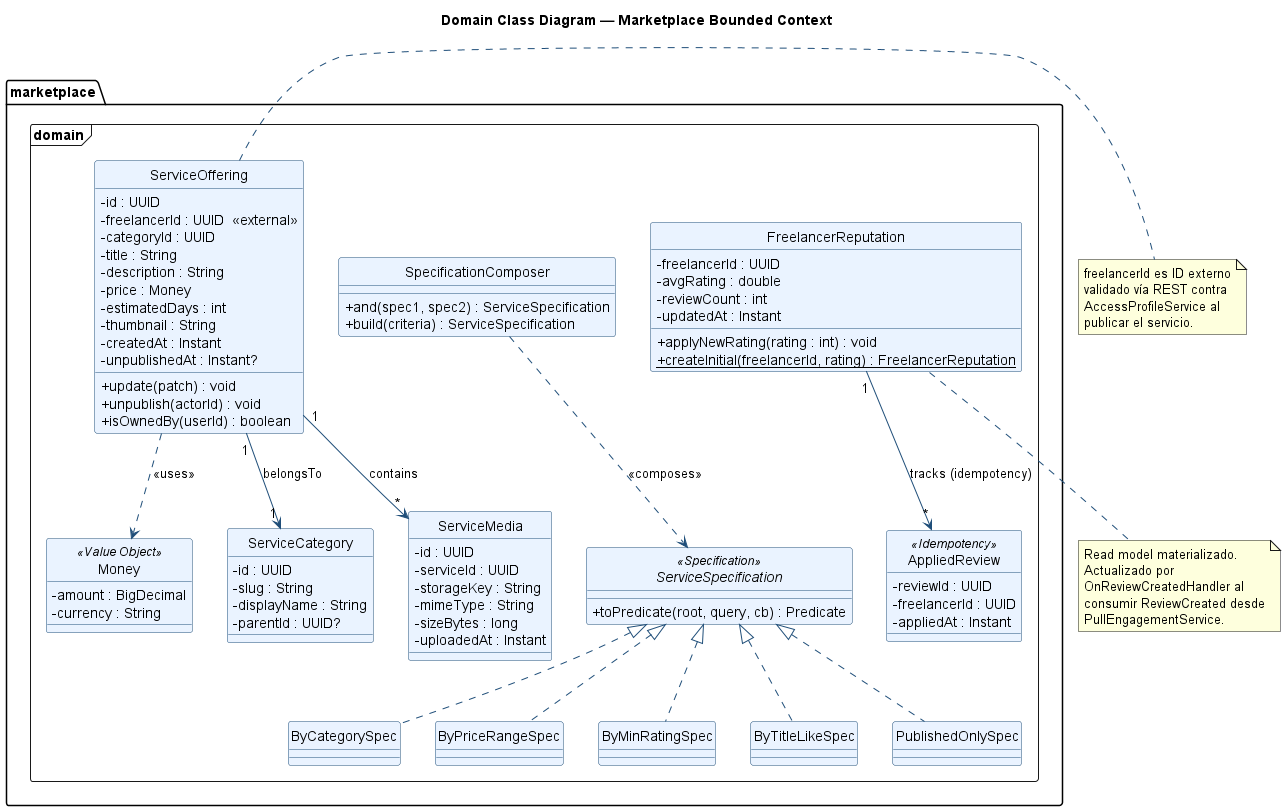

The diagram above was rendered by PlantUML. Its source (embedded in the PNG):
@startuml 4_3_2_6_DomainClasses
title Domain Class Diagram — Marketplace Bounded Context

skinparam class {
  BackgroundColor #EAF3FF
  BorderColor #1F4E79
  ArrowColor #1F4E79
}
skinparam classAttributeIconSize 0
hide circle

package "marketplace.domain" <<Frame>> {

  class ServiceOffering {
    - id : UUID
    - freelancerId : UUID  <<external>>
    - categoryId : UUID
    - title : String
    - description : String
    - price : Money
    - estimatedDays : int
    - thumbnail : String
    - createdAt : Instant
    - unpublishedAt : Instant?
    + update(patch) : void
    + unpublish(actorId) : void
    + isOwnedBy(userId) : boolean
  }

  class ServiceCategory {
    - id : UUID
    - slug : String
    - displayName : String
    - parentId : UUID?
  }

  class ServiceMedia {
    - id : UUID
    - serviceId : UUID
    - storageKey : String
    - mimeType : String
    - sizeBytes : long
    - uploadedAt : Instant
  }

  class FreelancerReputation {
    - freelancerId : UUID
    - avgRating : double
    - reviewCount : int
    - updatedAt : Instant
    + applyNewRating(rating : int) : void
    + {static} createInitial(freelancerId, rating) : FreelancerReputation
  }

  class AppliedReview <<Idempotency>> {
    - reviewId : UUID
    - freelancerId : UUID
    - appliedAt : Instant
  }

  class Money <<Value Object>> {
    - amount : BigDecimal
    - currency : String
  }

  interface ServiceSpecification <<Specification>> {
    + toPredicate(root, query, cb) : Predicate
  }

  class ByCategorySpec implements ServiceSpecification
  class ByPriceRangeSpec implements ServiceSpecification
  class ByMinRatingSpec implements ServiceSpecification
  class ByTitleLikeSpec implements ServiceSpecification
  class PublishedOnlySpec implements ServiceSpecification

  class SpecificationComposer {
    + and(spec1, spec2) : ServiceSpecification
    + build(criteria) : ServiceSpecification
  }
}

ServiceOffering "1" --> "1" ServiceCategory : belongsTo
ServiceOffering "1" --> "*" ServiceMedia : contains
ServiceOffering ..> Money : <<uses>>
FreelancerReputation "1" --> "*" AppliedReview : tracks (idempotency)

SpecificationComposer ..> ServiceSpecification : <<composes>>

note right of ServiceOffering
  freelancerId es ID externo
  validado vía REST contra
  AccessProfileService al
  publicar el servicio.
end note

note bottom of FreelancerReputation
  Read model materializado.
  Actualizado por
  OnReviewCreatedHandler al
  consumir ReviewCreated desde
  PullEngagementService.
end note

@enduml